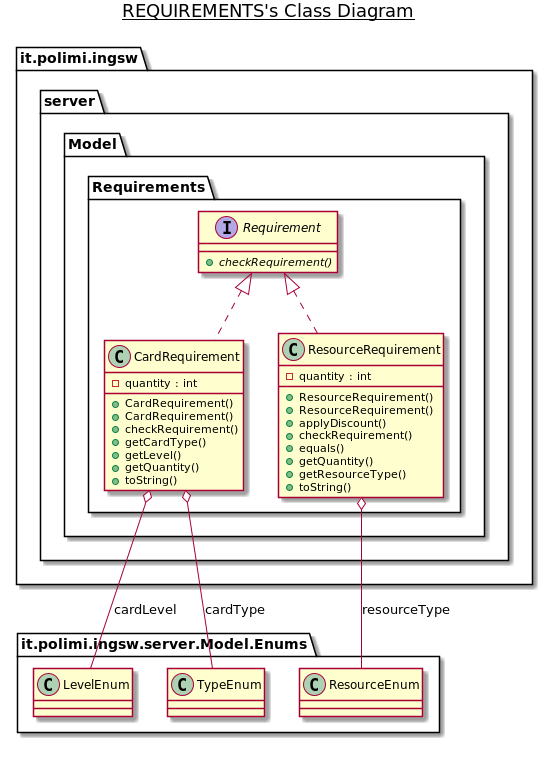

The diagram above was rendered by PlantUML. Its source (embedded in the PNG):
@startuml

title __REQUIREMENTS's Class Diagram__\n

  namespace it.polimi.ingsw {
    namespace server {
      namespace Model {
        namespace Requirements {
          class it.polimi.ingsw.server.Model.Requirements.CardRequirement {
              - quantity : int
              + CardRequirement()
              + CardRequirement()
              + checkRequirement()
              + getCardType()
              + getLevel()
              + getQuantity()
              + toString()
          }
        }
      }
    }
  }
  

  namespace it.polimi.ingsw {
    namespace server {
      namespace Model {
        namespace Requirements {
          interface it.polimi.ingsw.server.Model.Requirements.Requirement {
              {abstract} + checkRequirement()
          }
        }
      }
    }
  }
  

  namespace it.polimi.ingsw {
    namespace server {
      namespace Model {
        namespace Requirements {
          class it.polimi.ingsw.server.Model.Requirements.ResourceRequirement {
              - quantity : int
              + ResourceRequirement()
              + ResourceRequirement()
              + applyDiscount()
              + checkRequirement()
              + equals()
              + getQuantity()
              + getResourceType()
              + toString()
          }
        }
      }
    }
  }
  

  it.polimi.ingsw.server.Model.Requirements.CardRequirement .up.|> it.polimi.ingsw.server.Model.Requirements.Requirement
  it.polimi.ingsw.server.Model.Requirements.CardRequirement o-- it.polimi.ingsw.server.Model.Enums.LevelEnum : cardLevel
  it.polimi.ingsw.server.Model.Requirements.CardRequirement o-- it.polimi.ingsw.server.Model.Enums.TypeEnum : cardType
  it.polimi.ingsw.server.Model.Requirements.ResourceRequirement .up.|> it.polimi.ingsw.server.Model.Requirements.Requirement
  it.polimi.ingsw.server.Model.Requirements.ResourceRequirement o-- it.polimi.ingsw.server.Model.Enums.ResourceEnum : resourceType


right footer


endfooter

@enduml